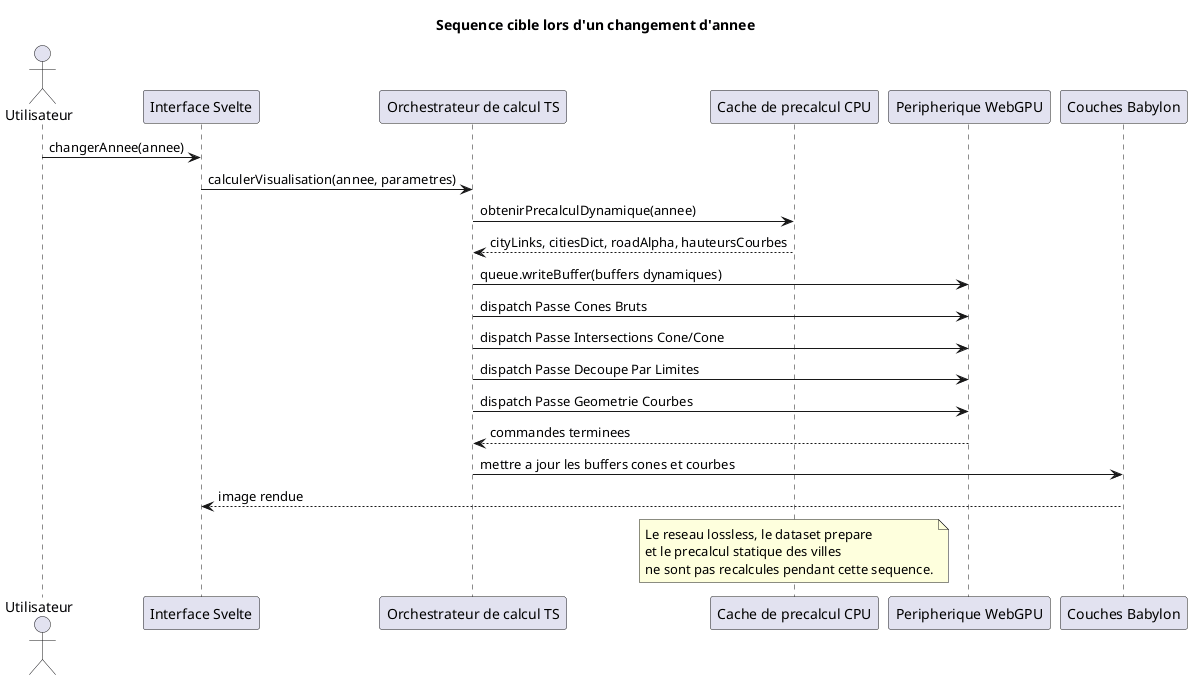

The diagram above was rendered by PlantUML. Its source (embedded in the PNG):
@startuml
title Sequence cible lors d'un changement d'annee

actor Utilisateur
participant "Interface Svelte" as UI
participant "Orchestrateur de calcul TS" as TS
participant "Cache de precalcul CPU" as Cache
participant "Peripherique WebGPU" as GPU
participant "Couches Babylon" as Babylon

Utilisateur -> UI : changerAnnee(annee)
UI -> TS : calculerVisualisation(annee, parametres)
TS -> Cache : obtenirPrecalculDynamique(annee)
Cache --> TS : cityLinks, citiesDict, roadAlpha, hauteursCourbes
TS -> GPU : queue.writeBuffer(buffers dynamiques)
TS -> GPU : dispatch Passe Cones Bruts
TS -> GPU : dispatch Passe Intersections Cone/Cone
TS -> GPU : dispatch Passe Decoupe Par Limites
TS -> GPU : dispatch Passe Geometrie Courbes
GPU --> TS : commandes terminees
TS -> Babylon : mettre a jour les buffers cones et courbes
Babylon --> UI : image rendue

note over Cache
  Le reseau lossless, le dataset prepare
  et le precalcul statique des villes
  ne sont pas recalcules pendant cette sequence.
end note
@enduml